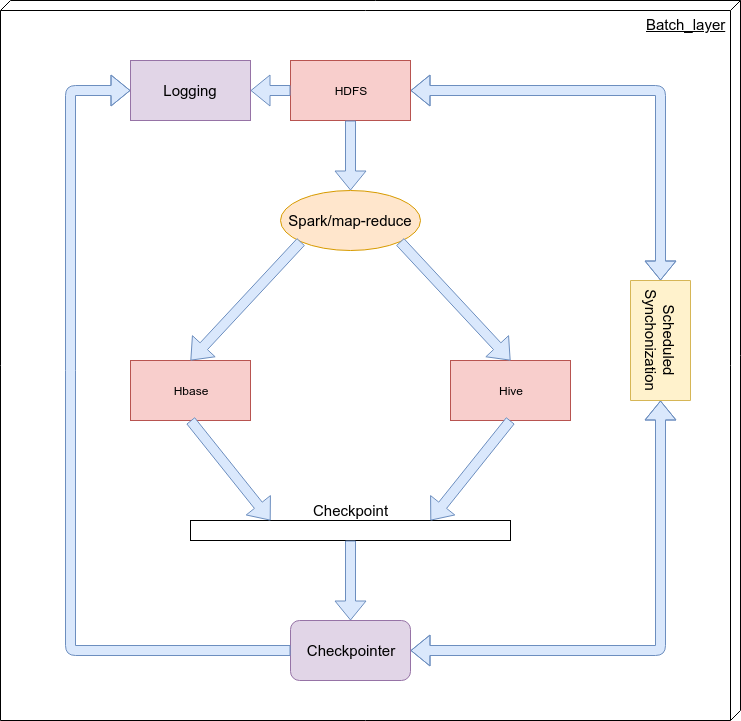

The diagram above was exported from draw.io. Its source (the exported page's mxGraphModel, read from the mxfile embedded in the PNG):
<mxGraphModel dx="1357" dy="760" grid="1" gridSize="10" guides="1" tooltips="1" connect="1" arrows="1" fold="1" page="1" pageScale="1" pageWidth="827" pageHeight="1169" math="0" shadow="0">
  <root>
    <mxCell id="0" />
    <mxCell id="1" parent="0" />
    <mxCell id="r82vun2qw--yJRiTTD2a-1" value="HDFS" style="rounded=0;whiteSpace=wrap;html=1;fillColor=#f8cecc;strokeColor=#b85450;" vertex="1" parent="1">
      <mxGeometry x="320" y="120" width="120" height="60" as="geometry" />
    </mxCell>
    <mxCell id="r82vun2qw--yJRiTTD2a-2" value="Hbase" style="rounded=0;whiteSpace=wrap;html=1;fillColor=#f8cecc;strokeColor=#b85450;" vertex="1" parent="1">
      <mxGeometry x="160" y="420" width="120" height="60" as="geometry" />
    </mxCell>
    <mxCell id="r82vun2qw--yJRiTTD2a-3" value="Hive" style="rounded=0;whiteSpace=wrap;html=1;fillColor=#f8cecc;strokeColor=#b85450;" vertex="1" parent="1">
      <mxGeometry x="480" y="420" width="120" height="60" as="geometry" />
    </mxCell>
    <mxCell id="r82vun2qw--yJRiTTD2a-7" value="Checkpointer" style="rounded=1;whiteSpace=wrap;html=1;fontSize=15;fillColor=#e1d5e7;strokeColor=#9673a6;" vertex="1" parent="1">
      <mxGeometry x="320" y="680" width="120" height="60" as="geometry" />
    </mxCell>
    <mxCell id="r82vun2qw--yJRiTTD2a-8" value="" style="rounded=0;whiteSpace=wrap;html=1;fontSize=15;" vertex="1" parent="1">
      <mxGeometry x="220" y="580" width="320" height="20" as="geometry" />
    </mxCell>
    <mxCell id="r82vun2qw--yJRiTTD2a-9" value="" style="shape=flexArrow;endArrow=classic;html=1;fontSize=15;exitX=0.5;exitY=1;exitDx=0;exitDy=0;entryX=0.25;entryY=0;entryDx=0;entryDy=0;fillColor=#dae8fc;strokeColor=#6c8ebf;" edge="1" parent="1" source="r82vun2qw--yJRiTTD2a-2" target="r82vun2qw--yJRiTTD2a-8">
      <mxGeometry width="50" height="50" relative="1" as="geometry">
        <mxPoint x="350" y="510" as="sourcePoint" />
        <mxPoint x="400" y="460" as="targetPoint" />
      </mxGeometry>
    </mxCell>
    <mxCell id="r82vun2qw--yJRiTTD2a-10" value="" style="shape=flexArrow;endArrow=classic;html=1;fontSize=15;exitX=0.5;exitY=1;exitDx=0;exitDy=0;entryX=0.75;entryY=0;entryDx=0;entryDy=0;fillColor=#dae8fc;strokeColor=#6c8ebf;" edge="1" parent="1" source="r82vun2qw--yJRiTTD2a-3" target="r82vun2qw--yJRiTTD2a-8">
      <mxGeometry width="50" height="50" relative="1" as="geometry">
        <mxPoint x="490" y="500" as="sourcePoint" />
        <mxPoint x="540" y="450" as="targetPoint" />
      </mxGeometry>
    </mxCell>
    <mxCell id="r82vun2qw--yJRiTTD2a-11" value="Checkpoint" style="text;html=1;align=center;verticalAlign=middle;resizable=0;points=[];autosize=1;fontSize=15;" vertex="1" parent="1">
      <mxGeometry x="335" y="560" width="90" height="20" as="geometry" />
    </mxCell>
    <mxCell id="r82vun2qw--yJRiTTD2a-12" value="" style="shape=flexArrow;endArrow=classic;html=1;fontSize=15;exitX=0.5;exitY=1;exitDx=0;exitDy=0;entryX=0.5;entryY=0;entryDx=0;entryDy=0;fillColor=#dae8fc;strokeColor=#6c8ebf;" edge="1" parent="1" source="r82vun2qw--yJRiTTD2a-8" target="r82vun2qw--yJRiTTD2a-7">
      <mxGeometry width="50" height="50" relative="1" as="geometry">
        <mxPoint x="370" y="600" as="sourcePoint" />
        <mxPoint x="420" y="550" as="targetPoint" />
      </mxGeometry>
    </mxCell>
    <mxCell id="r82vun2qw--yJRiTTD2a-14" value="Scheduled&lt;br&gt;Synchonization" style="rounded=0;whiteSpace=wrap;html=1;fontSize=15;rotation=90;fillColor=#fff2cc;strokeColor=#d6b656;" vertex="1" parent="1">
      <mxGeometry x="630" y="370" width="120" height="60" as="geometry" />
    </mxCell>
    <mxCell id="r82vun2qw--yJRiTTD2a-15" value="" style="shape=flexArrow;endArrow=classic;startArrow=classic;html=1;fontSize=15;exitX=1;exitY=0.5;exitDx=0;exitDy=0;entryX=1;entryY=0.5;entryDx=0;entryDy=0;fillColor=#dae8fc;strokeColor=#6c8ebf;" edge="1" parent="1" source="r82vun2qw--yJRiTTD2a-7" target="r82vun2qw--yJRiTTD2a-14">
      <mxGeometry width="50" height="50" relative="1" as="geometry">
        <mxPoint x="630" y="630" as="sourcePoint" />
        <mxPoint x="680" y="580" as="targetPoint" />
        <Array as="points">
          <mxPoint x="690" y="710" />
        </Array>
      </mxGeometry>
    </mxCell>
    <mxCell id="r82vun2qw--yJRiTTD2a-16" value="" style="shape=flexArrow;endArrow=classic;startArrow=classic;html=1;fontSize=15;exitX=1;exitY=0.5;exitDx=0;exitDy=0;entryX=0;entryY=0.5;entryDx=0;entryDy=0;fillColor=#dae8fc;strokeColor=#6c8ebf;" edge="1" parent="1" source="r82vun2qw--yJRiTTD2a-1" target="r82vun2qw--yJRiTTD2a-14">
      <mxGeometry width="50" height="50" relative="1" as="geometry">
        <mxPoint x="570" y="160" as="sourcePoint" />
        <mxPoint x="620" y="110" as="targetPoint" />
        <Array as="points">
          <mxPoint x="690" y="150" />
        </Array>
      </mxGeometry>
    </mxCell>
    <mxCell id="r82vun2qw--yJRiTTD2a-17" value="Logging" style="rounded=0;whiteSpace=wrap;html=1;fontSize=15;fillColor=#e1d5e7;strokeColor=#9673a6;" vertex="1" parent="1">
      <mxGeometry x="160" y="120" width="120" height="60" as="geometry" />
    </mxCell>
    <mxCell id="r82vun2qw--yJRiTTD2a-18" value="" style="shape=flexArrow;endArrow=classic;html=1;fontSize=15;entryX=0;entryY=0.5;entryDx=0;entryDy=0;exitX=0;exitY=0.5;exitDx=0;exitDy=0;fillColor=#dae8fc;strokeColor=#6c8ebf;" edge="1" parent="1" source="r82vun2qw--yJRiTTD2a-7" target="r82vun2qw--yJRiTTD2a-17">
      <mxGeometry width="50" height="50" relative="1" as="geometry">
        <mxPoint x="40" y="240" as="sourcePoint" />
        <mxPoint x="90" y="190" as="targetPoint" />
        <Array as="points">
          <mxPoint x="100" y="710" />
          <mxPoint x="100" y="150" />
        </Array>
      </mxGeometry>
    </mxCell>
    <mxCell id="r82vun2qw--yJRiTTD2a-19" value="" style="shape=flexArrow;endArrow=classic;html=1;fontSize=15;exitX=0;exitY=0.5;exitDx=0;exitDy=0;entryX=1;entryY=0.5;entryDx=0;entryDy=0;fillColor=#dae8fc;strokeColor=#6c8ebf;" edge="1" parent="1" source="r82vun2qw--yJRiTTD2a-1" target="r82vun2qw--yJRiTTD2a-17">
      <mxGeometry width="50" height="50" relative="1" as="geometry">
        <mxPoint x="190" y="280" as="sourcePoint" />
        <mxPoint x="240" y="230" as="targetPoint" />
      </mxGeometry>
    </mxCell>
    <mxCell id="r82vun2qw--yJRiTTD2a-20" value="Spark/map-reduce" style="ellipse;whiteSpace=wrap;html=1;fontSize=15;fillColor=#ffe6cc;strokeColor=#d79b00;" vertex="1" parent="1">
      <mxGeometry x="310" y="250" width="140" height="60" as="geometry" />
    </mxCell>
    <mxCell id="r82vun2qw--yJRiTTD2a-21" value="" style="shape=flexArrow;endArrow=classic;html=1;fontSize=15;exitX=0.5;exitY=1;exitDx=0;exitDy=0;entryX=0.5;entryY=0;entryDx=0;entryDy=0;fillColor=#dae8fc;strokeColor=#6c8ebf;" edge="1" parent="1" source="r82vun2qw--yJRiTTD2a-1" target="r82vun2qw--yJRiTTD2a-20">
      <mxGeometry width="50" height="50" relative="1" as="geometry">
        <mxPoint x="590" y="90" as="sourcePoint" />
        <mxPoint x="640" y="40" as="targetPoint" />
      </mxGeometry>
    </mxCell>
    <mxCell id="r82vun2qw--yJRiTTD2a-22" value="" style="shape=flexArrow;endArrow=classic;html=1;fontSize=15;exitX=0;exitY=1;exitDx=0;exitDy=0;entryX=0.5;entryY=0;entryDx=0;entryDy=0;fillColor=#dae8fc;strokeColor=#6c8ebf;" edge="1" parent="1" source="r82vun2qw--yJRiTTD2a-20" target="r82vun2qw--yJRiTTD2a-2">
      <mxGeometry width="50" height="50" relative="1" as="geometry">
        <mxPoint x="580" y="110" as="sourcePoint" />
        <mxPoint x="630" y="60" as="targetPoint" />
      </mxGeometry>
    </mxCell>
    <mxCell id="r82vun2qw--yJRiTTD2a-23" value="" style="shape=flexArrow;endArrow=classic;html=1;fontSize=15;exitX=1;exitY=1;exitDx=0;exitDy=0;entryX=0.5;entryY=0;entryDx=0;entryDy=0;fillColor=#dae8fc;strokeColor=#6c8ebf;" edge="1" parent="1" source="r82vun2qw--yJRiTTD2a-20" target="r82vun2qw--yJRiTTD2a-3">
      <mxGeometry width="50" height="50" relative="1" as="geometry">
        <mxPoint x="340.5025253169417" y="311.21320343559637" as="sourcePoint" />
        <mxPoint x="260" y="430" as="targetPoint" />
      </mxGeometry>
    </mxCell>
    <mxCell id="r82vun2qw--yJRiTTD2a-24" value="Batch_layer" style="verticalAlign=top;align=right;spacingTop=8;spacingLeft=2;spacingRight=12;shape=cube;size=10;direction=south;fontStyle=4;html=1;fontSize=15;fillColor=none;" vertex="1" parent="1">
      <mxGeometry x="30" y="60" width="740" height="720" as="geometry" />
    </mxCell>
  </root>
</mxGraphModel>